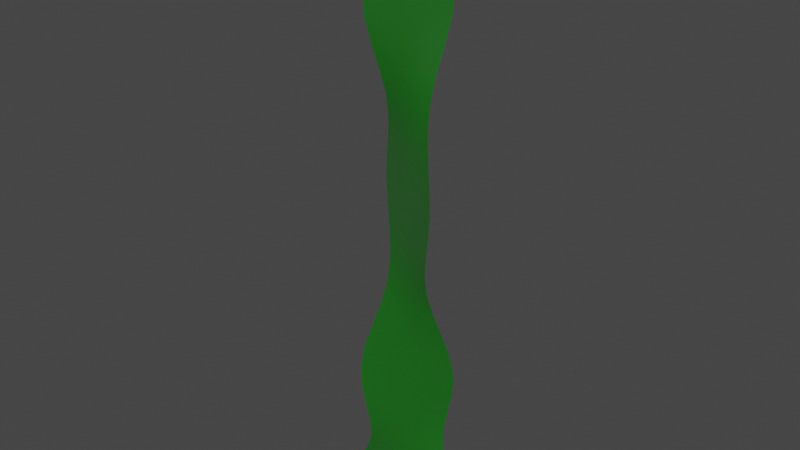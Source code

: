 # Source: seaweed.blend  (saved by Blender 3.0.42; exported with 4.5.12 LTS)
import bpy
from mathutils import Matrix  # noqa: F401  (used for matrix-valued properties, if any)

bpy.ops.wm.read_factory_settings(use_empty=True)
scene = bpy.context.scene
scene.name = 'Scene'

# ---- collections
col_collection = bpy.data.collections.new('Collection'); scene.collection.children.link(col_collection)

# ---- materials (node trees are filled in below, after node groups)
mat_seaweed = bpy.data.materials.new('Seaweed')
mat_seaweed.use_transparent_shadow = False

# ---- material node trees
mat_seaweed.use_nodes = True; mat_seaweed.node_tree.nodes.clear()
_N = mat_seaweed.node_tree.nodes; _L = mat_seaweed.node_tree.links
n0 = _N.new('ShaderNodeBsdfPrincipled'); n0.name = 'Principled BSDF'; n0.location = (10, 300)
n0.distribution = 'GGX'
n0.subsurface_method = 'RANDOM_WALK_SKIN'
n0.inputs[0].default_value = (0.0, 0.09463, 0.0001472, 1.0)
n0.inputs[3].default_value = 1.45
n0.inputs[27].default_value = (0.0, 0.0, 0.0, 1.0)
n0.inputs[28].default_value = 1.0
n1 = _N.new('ShaderNodeOutputMaterial'); n1.name = 'Material Output'; n1.location = (300, 300)
_L.new(n0.outputs[0], n1.inputs[0])
n1.is_active_output = True

# ---- world
world_world = bpy.data.worlds.new('World'); scene.world = world_world
world_world.use_nodes = True; world_world.node_tree.nodes.clear()
_N = world_world.node_tree.nodes; _L = world_world.node_tree.links
n0 = _N.new('ShaderNodeOutputWorld'); n0.name = 'World Output'; n0.location = (462, 300)
n1 = _N.new('ShaderNodeBackground'); n1.name = 'Background'; n1.location = (10, 300)
n1.inputs[0].default_value = (0.05088, 0.05088, 0.05088, 1.0)
n1.inputs[1].default_value = 4.0
n2 = _N.new('ShaderNodeMixShader'); n2.name = 'Mix Shader'; n2.location = (242, 260)
n3 = _N.new('ShaderNodeBackground'); n3.name = 'Background.001'; n3.location = (10, 183)
n3.inputs[0].default_value = (0.05088, 0.05088, 0.05088, 1.0)
n4 = _N.new('ShaderNodeLightPath'); n4.name = 'Light Path'; n4.location = (13, 63)
_L.new(n1.outputs[0], n2.inputs[1])
_L.new(n2.outputs[0], n0.inputs[0])
_L.new(n3.outputs[0], n2.inputs[2])
_L.new(n4.outputs[0], n2.inputs[0])
n0.is_active_output = True
world_world.color = (0.05088, 0.05088, 0.05088)
world_world.use_sun_shadow = False
world_world.sun_shadow_jitter_overblur = 0.0

# ---- meshes
me_seaweed = bpy.data.meshes.new('Seaweed')
me_seaweed.from_pydata([(-0.1274, -0.05478, -0.05353), (0.1333, 0.05268, -0.05013), (-0.1599, -0.0713, 0.2574), (0.1599, 0.0734, 0.271), (-0.03361, -0.007764, 1.967), (0.03299, 0.01273, 1.973), (0.09311, -0.003205, 0.6145), (0.1516, -0.06715, 0.966), (0.08769, 0.008801, 1.324), (0.1215, 0.08291, 1.693), (-0.124, -0.0724, 1.668), (-0.08833, -0.003809, 1.318), (-0.1516, 0.0703, 0.966), (-0.09311, 0.006357, 0.6111), (-0.1763, -0.01087, -0.2662), (0.2061, 0.007721, -0.2662), (-0.1532, -0.07547, 0.1741), (-0.1371, -0.07289, 0.09417), (-0.1242, -0.06539, 0.01815), (-0.06219, -0.02791, -0.05268), (0.002968, -0.001051, -0.05183), (0.06813, 0.02581, -0.05098), (0.1267, 0.06424, 0.02458), (0.1378, 0.07289, 0.1039), (0.1533, 0.07662, 0.1865), (0.07997, 0.03723, 0.2676), (-2.328e-10, 0.001051, 0.2642), (-0.07997, -0.03512, 0.2608), (0.01446, 0.00459, 2.002), (-7.902e-05, 0.001806, 2.011), (-0.01474, -0.0006323, 1.999), (0.1101, 0.07285, 1.779), (0.08704, 0.05324, 1.856), (0.0592, 0.03104, 1.922), (-0.1037, -0.01823, 0.5214), (-0.1259, -0.04082, 0.4319), (-0.1484, -0.05924, 0.3436), (0.1484, 0.06195, 0.3561), (0.1259, 0.04384, 0.4417), (0.1037, 0.02136, 0.5278), (0.1015, -0.02742, 0.7018), (0.1216, -0.04826, 0.7896), (0.142, -0.06256, 0.8777), (0.1429, -0.05989, 1.054), (0.1224, -0.04279, 1.143), (0.1006, -0.01888, 1.233), (0.09081, 0.037, 1.417), (0.1038, 0.06162, 1.511), (0.1171, 0.07836, 1.603), (-0.06039, -0.02441, 1.911), (-0.08886, -0.0448, 1.839), (-0.1124, -0.06294, 1.756), (-0.1195, -0.06845, 1.58), (-0.1056, -0.05318, 1.493), (-0.092, -0.03037, 1.406), (-0.1008, 0.02281, 1.23), (-0.1225, 0.04617, 1.142), (-0.1429, 0.06307, 1.054), (-0.142, 0.06572, 0.8777), (-0.1216, 0.05142, 0.7892), (-0.1015, 0.03057, 0.7004), (0.04656, -0.0008142, 0.6137), (-2.328e-10, 0.001576, 0.6128), (-0.04656, 0.003967, 0.612), (0.07582, -0.03279, 0.966), (0.0, 0.001576, 0.966), (-0.07582, 0.03594, 0.966), (0.04369, 0.005649, 1.323), (-0.0003161, 0.002496, 1.321), (-0.04432, -0.0006566, 1.32), (0.06011, 0.04408, 1.687), (-0.001264, 0.005255, 1.681), (-0.06263, -0.03357, 1.675), (-0.09385, -0.005413, -0.288), (0.01707, -0.001576, -0.2955), (0.1269, 0.002261, -0.288), (-0.1533, -0.04276, -0.1201), (-0.185, -0.03066, -0.1793), (-0.1995, -0.01967, -0.2287), (0.2238, 0.01654, -0.2286), (0.2028, 0.02764, -0.1789), (0.1646, 0.04005, -0.1186), (-0.06148, -0.03298, 0.01976), (0.001252, -0.0005747, 0.02136), (0.06398, 0.03183, 0.02297), (-0.06836, -0.03645, 0.09661), (0.000371, 1.048e-09, 0.09906), (0.0691, 0.03645, 0.1015), (-0.0766, -0.03745, 0.1772), (4.638e-05, 0.0005747, 0.1803), (0.07669, 0.0386, 0.1834), (-0.05678, -0.029, 1.762), (-0.001157, 0.004944, 1.768), (0.05446, 0.03889, 1.773), (-0.04487, -0.02034, 1.846), (-0.0008824, 0.004144, 1.852), (0.04309, 0.02868, 1.855), (-0.03018, -0.01043, 1.925), (-0.0005054, 0.003047, 1.933), (0.02912, 0.01669, 1.931), (-0.07421, -0.02895, 0.3467), (-1.397e-09, 0.001355, 0.3499), (0.07421, 0.03165, 0.353), (-0.06297, -0.01966, 0.4344), (-2.328e-09, 0.001511, 0.4368), (0.06297, 0.02268, 0.4393), (-0.05187, -0.008329, 0.523), (-4.657e-10, 0.001568, 0.5246), (0.05187, 0.01147, 0.5262), (-0.05077, 0.01607, 0.7008), (-9.313e-10, 0.001576, 0.7011), (0.05077, -0.01292, 0.7015), (-0.06078, 0.0265, 0.7893), (-4.657e-10, 0.001576, 0.7894), (0.06078, -0.02334, 0.7895), (-0.071, 0.03365, 0.8777), (0.0, 0.001576, 0.8777), (0.071, -0.03049, 0.8777), (-0.07143, 0.03233, 1.054), (-4.938e-06, 0.001591, 1.054), (0.07142, -0.02915, 1.054), (-0.06125, 0.02393, 1.143), (-3.951e-05, 0.001691, 1.143), (0.06117, -0.02055, 1.143), (-0.05048, 0.01238, 1.231), (-0.0001333, 0.001964, 1.232), (0.05022, -0.008456, 1.232), (-0.0463, -0.01353, 1.409), (-0.0005976, 0.003315, 1.411), (0.04511, 0.02016, 1.414), (-0.05325, -0.02448, 1.497), (-0.0009087, 0.00422, 1.502), (0.05143, 0.03292, 1.506), (-0.06031, -0.03175, 1.586), (-0.001161, 0.004953, 1.592), (0.05799, 0.04166, 1.597), (0.08516, 0.01935, -0.1193), (0.005689, -0.001355, -0.1198), (-0.0738, -0.02206, -0.12), (0.106, 0.01306, -0.1813), (0.009152, -0.001511, -0.1824), (-0.08788, -0.01608, -0.1815), (0.1204, 0.007386, -0.2368), (0.01302, -0.001568, -0.2402), (-0.09484, -0.01052, -0.2368)], [], [(82, 83, 86, 85), (83, 84, 87, 86), (85, 86, 89, 88), (86, 87, 90, 89), (0, 19, 82, 18), (19, 20, 83, 82), (20, 21, 84, 83), (21, 1, 22, 84), (84, 22, 23, 87), (87, 23, 24, 90), (90, 24, 3, 25), (89, 90, 25, 26), (88, 89, 26, 27), (16, 88, 27, 2), (17, 85, 88, 16), (18, 82, 85, 17), (91, 92, 95, 94), (92, 93, 96, 95), (94, 95, 98, 97), (95, 96, 99, 98), (10, 72, 91, 51), (72, 71, 92, 91), (71, 70, 93, 92), (70, 9, 31, 93), (93, 31, 32, 96), (96, 32, 33, 99), (99, 33, 5, 28), (98, 99, 28, 29), (97, 98, 29, 30), (49, 97, 30, 4), (50, 94, 97, 49), (51, 91, 94, 50), (100, 101, 104, 103), (101, 102, 105, 104), (103, 104, 107, 106), (104, 105, 108, 107), (2, 27, 100, 36), (27, 26, 101, 100), (26, 25, 102, 101), (25, 3, 37, 102), (102, 37, 38, 105), (105, 38, 39, 108), (108, 39, 6, 61), (107, 108, 61, 62), (106, 107, 62, 63), (34, 106, 63, 13), (35, 103, 106, 34), (36, 100, 103, 35), (109, 110, 113, 112), (110, 111, 114, 113), (112, 113, 116, 115), (113, 114, 117, 116), (13, 63, 109, 60), (63, 62, 110, 109), (62, 61, 111, 110), (61, 6, 40, 111), (111, 40, 41, 114), (114, 41, 42, 117), (117, 42, 7, 64), (116, 117, 64, 65), (115, 116, 65, 66), (58, 115, 66, 12), (59, 112, 115, 58), (60, 109, 112, 59), (118, 119, 122, 121), (119, 120, 123, 122), (121, 122, 125, 124), (122, 123, 126, 125), (12, 66, 118, 57), (66, 65, 119, 118), (65, 64, 120, 119), (64, 7, 43, 120), (120, 43, 44, 123), (123, 44, 45, 126), (126, 45, 8, 67), (125, 126, 67, 68), (124, 125, 68, 69), (55, 124, 69, 11), (56, 121, 124, 55), (57, 118, 121, 56), (127, 128, 131, 130), (128, 129, 132, 131), (130, 131, 134, 133), (131, 132, 135, 134), (11, 69, 127, 54), (69, 68, 128, 127), (68, 67, 129, 128), (67, 8, 46, 129), (129, 46, 47, 132), (132, 47, 48, 135), (135, 48, 9, 70), (134, 135, 70, 71), (133, 134, 71, 72), (52, 133, 72, 10), (53, 130, 133, 52), (54, 127, 130, 53), (136, 137, 140, 139), (137, 138, 141, 140), (139, 140, 143, 142), (140, 141, 144, 143), (1, 21, 136, 81), (21, 20, 137, 136), (20, 19, 138, 137), (19, 0, 76, 138), (138, 76, 77, 141), (141, 77, 78, 144), (144, 78, 14, 73), (143, 144, 73, 74), (142, 143, 74, 75), (79, 142, 75, 15), (80, 139, 142, 79), (81, 136, 139, 80)])
me_seaweed.polygons.foreach_set('use_smooth', [True] * 112)
_uv = me_seaweed.uv_layers.new(name='UVMap')
_uv.uv.foreach_set('vector', [0.25, 0.2849, 0.5, 0.2986, 0.5, 0.5, 0.25, 0.5, 0.5, 0.2986, 0.75, 0.2849, 0.75, 0.5, 0.5, 0.5, 0.25, 0.5, 0.5, 0.5, 0.5, 0.7014, 0.25, 0.7151, 0.5, 0.5, 0.75, 0.5, 0.75, 0.7151, 0.5, 0.7014, 0.0, 0.0, 0.25, 0.1146, 0.25, 0.2849, 0.0, 0.25, 0.25, 0.1146, 0.5, 0.1389, 0.5, 0.2986, 0.25, 0.2849, 0.5, 0.1389, 0.75, 0.1146, 0.75, 0.2849, 0.5, 0.2986, 0.75, 0.1146, 1.0, 0.0, 1.0, 0.25, 0.75, 0.2849, 0.75, 0.2849, 1.0, 0.25, 1.0, 0.5, 0.75, 0.5, 0.75, 0.5, 1.0, 0.5, 1.0, 0.75, 0.75, 0.7151, 0.75, 0.7151, 1.0, 0.75, 1.0, 1.0, 0.75, 0.8854, 0.5, 0.7014, 0.75, 0.7151, 0.75, 0.8854, 0.5, 0.8611, 0.25, 0.7151, 0.5, 0.7014, 0.5, 0.8611, 0.25, 0.8854, 0.0, 0.75, 0.25, 0.7151, 0.25, 0.8854, 0.0, 1.0, 0.0, 0.5, 0.25, 0.5, 0.25, 0.7151, 0.0, 0.75, 0.0, 0.25, 0.25, 0.2849, 0.25, 0.5, 0.0, 0.5, 0.25, 1.0, 0.5, 1.0, 0.5, 1.0, 0.25, 1.0, 0.5, 1.0, 0.75, 1.0, 0.75, 1.0, 0.5, 1.0, 0.25, 1.0, 0.5, 1.0, 0.5, 1.0, 0.25, 1.0, 0.5, 1.0, 0.75, 1.0, 0.75, 1.0, 0.5, 1.0, 0.0, 1.0, 0.25, 1.0, 0.25, 1.0, 0.0, 1.0, 0.25, 1.0, 0.5, 1.0, 0.5, 1.0, 0.25, 1.0, 0.5, 1.0, 0.75, 1.0, 0.75, 1.0, 0.5, 1.0, 0.75, 1.0, 1.0, 1.0, 1.0, 1.0, 0.75, 1.0, 0.75, 1.0, 1.0, 1.0, 1.0, 1.0, 0.75, 1.0, 0.75, 1.0, 1.0, 1.0, 1.0, 1.0, 0.75, 1.0, 0.75, 1.0, 1.0, 1.0, 1.0, 1.0, 0.75, 1.0, 0.5, 1.0, 0.75, 1.0, 0.75, 1.0, 0.5, 1.0, 0.25, 1.0, 0.5, 1.0, 0.5, 1.0, 0.25, 1.0, 0.0, 1.0, 0.25, 1.0, 0.25, 1.0, 0.0, 1.0, 0.0, 1.0, 0.25, 1.0, 0.25, 1.0, 0.0, 1.0, 0.0, 1.0, 0.25, 1.0, 0.25, 1.0, 0.0, 1.0, 0.25, 0.9639, 0.5, 0.9497, 0.5, 0.9861, 0.25, 0.9905, 0.5, 0.9497, 0.75, 0.9639, 0.75, 0.9905, 0.5, 0.9861, 0.25, 0.9905, 0.5, 0.9861, 0.5, 0.9983, 0.25, 0.9988, 0.5, 0.9861, 0.75, 0.9905, 0.75, 0.9988, 0.5, 0.9983, 0.0, 1.0, 0.25, 0.8854, 0.25, 0.9639, 0.0, 1.0, 0.25, 0.8854, 0.5, 0.8611, 0.5, 0.9497, 0.25, 0.9639, 0.5, 0.8611, 0.75, 0.8854, 0.75, 0.9639, 0.5, 0.9497, 0.75, 0.8854, 1.0, 1.0, 1.0, 1.0, 0.75, 0.9639, 0.75, 0.9639, 1.0, 1.0, 1.0, 1.0, 0.75, 0.9905, 0.75, 0.9905, 1.0, 1.0, 1.0, 1.0, 0.75, 0.9988, 0.75, 0.9988, 1.0, 1.0, 1.0, 1.0, 0.75, 1.0, 0.5, 0.9983, 0.75, 0.9988, 0.75, 1.0, 0.5, 1.0, 0.25, 0.9988, 0.5, 0.9983, 0.5, 1.0, 0.25, 1.0, 0.0, 1.0, 0.25, 0.9988, 0.25, 1.0, 0.0, 1.0, 0.0, 1.0, 0.25, 0.9905, 0.25, 0.9988, 0.0, 1.0, 0.0, 1.0, 0.25, 0.9639, 0.25, 0.9905, 0.0, 1.0, 0.25, 1.0, 0.5, 1.0, 0.5, 1.0, 0.25, 1.0, 0.5, 1.0, 0.75, 1.0, 0.75, 1.0, 0.5, 1.0, 0.25, 1.0, 0.5, 1.0, 0.5, 1.0, 0.25, 1.0, 0.5, 1.0, 0.75, 1.0, 0.75, 1.0, 0.5, 1.0, 0.0, 1.0, 0.25, 1.0, 0.25, 1.0, 0.0, 1.0, 0.25, 1.0, 0.5, 1.0, 0.5, 1.0, 0.25, 1.0, 0.5, 1.0, 0.75, 1.0, 0.75, 1.0, 0.5, 1.0, 0.75, 1.0, 1.0, 1.0, 1.0, 1.0, 0.75, 1.0, 0.75, 1.0, 1.0, 1.0, 1.0, 1.0, 0.75, 1.0, 0.75, 1.0, 1.0, 1.0, 1.0, 1.0, 0.75, 1.0, 0.75, 1.0, 1.0, 1.0, 1.0, 1.0, 0.75, 1.0, 0.5, 1.0, 0.75, 1.0, 0.75, 1.0, 0.5, 1.0, 0.25, 1.0, 0.5, 1.0, 0.5, 1.0, 0.25, 1.0, 0.0, 1.0, 0.25, 1.0, 0.25, 1.0, 0.0, 1.0, 0.0, 1.0, 0.25, 1.0, 0.25, 1.0, 0.0, 1.0, 0.0, 1.0, 0.25, 1.0, 0.25, 1.0, 0.0, 1.0, 0.25, 1.0, 0.5, 1.0, 0.5, 1.0, 0.25, 1.0, 0.5, 1.0, 0.75, 1.0, 0.75, 1.0, 0.5, 1.0, 0.25, 1.0, 0.5, 1.0, 0.5, 1.0, 0.25, 1.0, 0.5, 1.0, 0.75, 1.0, 0.75, 1.0, 0.5, 1.0, 0.0, 1.0, 0.25, 1.0, 0.25, 1.0, 0.0, 1.0, 0.25, 1.0, 0.5, 1.0, 0.5, 1.0, 0.25, 1.0, 0.5, 1.0, 0.75, 1.0, 0.75, 1.0, 0.5, 1.0, 0.75, 1.0, 1.0, 1.0, 1.0, 1.0, 0.75, 1.0, 0.75, 1.0, 1.0, 1.0, 1.0, 1.0, 0.75, 1.0, 0.75, 1.0, 1.0, 1.0, 1.0, 1.0, 0.75, 1.0, 0.75, 1.0, 1.0, 1.0, 1.0, 1.0, 0.75, 1.0, 0.5, 1.0, 0.75, 1.0, 0.75, 1.0, 0.5, 1.0, 0.25, 1.0, 0.5, 1.0, 0.5, 1.0, 0.25, 1.0, 0.0, 1.0, 0.25, 1.0, 0.25, 1.0, 0.0, 1.0, 0.0, 1.0, 0.25, 1.0, 0.25, 1.0, 0.0, 1.0, 0.0, 1.0, 0.25, 1.0, 0.25, 1.0, 0.0, 1.0, 0.25, 1.0, 0.5, 1.0, 0.5, 1.0, 0.25, 1.0, 0.5, 1.0, 0.75, 1.0, 0.75, 1.0, 0.5, 1.0, 0.25, 1.0, 0.5, 1.0, 0.5, 1.0, 0.25, 1.0, 0.5, 1.0, 0.75, 1.0, 0.75, 1.0, 0.5, 1.0, 0.0, 1.0, 0.25, 1.0, 0.25, 1.0, 0.0, 1.0, 0.25, 1.0, 0.5, 1.0, 0.5, 1.0, 0.25, 1.0, 0.5, 1.0, 0.75, 1.0, 0.75, 1.0, 0.5, 1.0, 0.75, 1.0, 1.0, 1.0, 1.0, 1.0, 0.75, 1.0, 0.75, 1.0, 1.0, 1.0, 1.0, 1.0, 0.75, 1.0, 0.75, 1.0, 1.0, 1.0, 1.0, 1.0, 0.75, 1.0, 0.75, 1.0, 1.0, 1.0, 1.0, 1.0, 0.75, 1.0, 0.5, 1.0, 0.75, 1.0, 0.75, 1.0, 0.5, 1.0, 0.25, 1.0, 0.5, 1.0, 0.5, 1.0, 0.25, 1.0, 0.0, 1.0, 0.25, 1.0, 0.25, 1.0, 0.0, 1.0, 0.0, 1.0, 0.25, 1.0, 0.25, 1.0, 0.0, 1.0, 0.0, 1.0, 0.25, 1.0, 0.25, 1.0, 0.0, 1.0, 0.75, 0.03613, 0.5, 0.05035, 0.5, 0.01389, 0.75, 0.009549, 0.5, 0.05035, 0.25, 0.03613, 0.25, 0.009549, 0.5, 0.01389, 0.75, 0.009549, 0.5, 0.01389, 0.5, 0.001736, 0.75, 0.001194, 0.5, 0.01389, 0.25, 0.009549, 0.25, 0.001194, 0.5, 0.001736, 1.0, 0.0, 0.75, 0.1146, 0.75, 0.03613, 1.0, 0.0, 0.75, 0.1146, 0.5, 0.1389, 0.5, 0.05035, 0.75, 0.03613, 0.5, 0.1389, 0.25, 0.1146, 0.25, 0.03613, 0.5, 0.05035, 0.25, 0.1146, 0.0, 0.0, 0.0, 0.0, 0.25, 0.03613, 0.25, 0.03613, 0.0, 0.0, 0.0, 0.0, 0.25, 0.009549, 0.25, 0.009549, 0.0, 0.0, 0.0, 0.0, 0.25, 0.001194, 0.25, 0.001194, 0.0, 0.0, 0.0, 0.0, 0.25, 0.0, 0.5, 0.001736, 0.25, 0.001194, 0.25, 0.0, 0.5, 0.0, 0.75, 0.001194, 0.5, 0.001736, 0.5, 0.0, 0.75, 0.0, 1.0, 0.0, 0.75, 0.001194, 0.75, 0.0, 1.0, 0.0, 1.0, 0.0, 0.75, 0.009549, 0.75, 0.001194, 1.0, 0.0, 1.0, 0.0, 0.75, 0.03613, 0.75, 0.009549, 1.0, 0.0])
me_seaweed.materials.append(mat_seaweed)
me_seaweed.use_remesh_fix_poles = True
me_seaweed.use_remesh_preserve_attributes = False
me_seaweed.update()
arm_seaweedarm = bpy.data.armatures.new('SeaweedArm')  # bones are not reproduced

# ---- objects
ob_seaweed = bpy.data.objects.new('Seaweed', me_seaweed)
ob_seaweedarm = bpy.data.objects.new('SeaweedArm', arm_seaweedarm)

# ---- transforms, parenting, visibility, modifiers, constraints
ob_seaweed.parent = ob_seaweedarm
ob_seaweed.location = (0.0, 0.0, 0.169)
_vg = ob_seaweed.vertex_groups.new(name='Weed1')
for _i, _w in zip([0, 1, 2, 3, 6, 13, 14, 15, 16, 17, 18, 19, 20, 21, 22, 23, 24, 25, 26, 27, 34, 35, 36, 37, 38, 39, 61, 62, 63, 73, 74, 75, 76, 77, 78, 79, 80, 81, 82, 83, 84, 85, 86, 87, 88, 89, 90, 100, 101, 102, 103, 104, 105, 106, 107, 108, 136, 137, 138, 139, 140, 141, 142, 143, 144], [0.9081, 0.934, 0.4049, 0.3677, 0.0128, 0.02936, 0.9626, 0.975, 0.5924, 0.7384, 0.8437, 0.9199, 0.9331, 0.9391, 0.8804, 0.7888, 0.6334, 0.3326, 0.3438, 0.374, 0.08668, 0.1612, 0.2659, 0.2125, 0.1175, 0.06236, 0.01102, 0.01252, 0.01873, 0.9709, 0.9773, 0.977, 0.9402, 0.9536, 0.9589, 0.974, 0.9711, 0.9613, 0.867, 0.8883, 0.897, 0.7765, 0.8082, 0.8197, 0.6271, 0.6565, 0.6679, 0.2224, 0.188, 0.1789, 0.1284, 0.1063, 0.1012, 0.06977, 0.05968, 0.05731, 0.9616, 0.9578, 0.9481, 0.9723, 0.9704, 0.962, 0.9765, 0.9761, 0.9685]): _vg.add([_i], _w, 'REPLACE')
_vg = ob_seaweed.vertex_groups.new(name='Weed2')
for _i, _w in zip([0, 1, 2, 3, 6, 7, 13, 14, 16, 17, 18, 19, 20, 21, 22, 23, 24, 25, 26, 27, 34, 35, 36, 37, 38, 39, 40, 41, 42, 58, 59, 60, 61, 62, 63, 64, 73, 76, 77, 78, 80, 81, 82, 83, 84, 85, 86, 87, 88, 89, 90, 100, 101, 102, 103, 104, 105, 106, 107, 108, 109, 110, 111, 112, 113, 114, 115, 116, 117, 136, 137, 138, 139, 140, 141, 144], [0.08713, 0.06319, 0.5573, 0.6074, 0.4339, 0.0269, 0.5645, 0.02111, 0.3837, 0.2471, 0.148, 0.0761, 0.06371, 0.05816, 0.1147, 0.2028, 0.3522, 0.644, 0.6295, 0.5932, 0.716, 0.7349, 0.6737, 0.7416, 0.7862, 0.7102, 0.2279, 0.1216, 0.06838, 0.03932, 0.09956, 0.2406, 0.4554, 0.5385, 0.5673, 0.01043, 0.005389, 0.05677, 0.03817, 0.02802, 0.005233, 0.02407, 0.1262, 0.1065, 0.09857, 0.212, 0.1831, 0.1729, 0.3535, 0.3285, 0.3194, 0.7209, 0.7616, 0.7746, 0.7681, 0.7931, 0.7995, 0.7292, 0.7318, 0.7201, 0.2438, 0.2414, 0.2329, 0.1062, 0.1131, 0.1193, 0.04339, 0.05341, 0.06231, 0.02339, 0.03044, 0.04859, 0.002859, 0.006322, 0.02211, 0.009839]): _vg.add([_i], _w, 'REPLACE')
_vg = ob_seaweed.vertex_groups.new(name='Weed3')
for _i, _w in zip([2, 6, 7, 8, 11, 12, 13, 27, 34, 35, 36, 37, 38, 39, 40, 41, 42, 43, 44, 45, 55, 56, 57, 58, 59, 60, 61, 62, 63, 64, 65, 66, 67, 68, 69, 100, 101, 102, 103, 104, 105, 106, 107, 108, 109, 110, 111, 112, 113, 114, 115, 116, 117, 118, 119, 120, 121, 122, 123, 124, 125, 126], [0.01822, 0.4828, 0.4695, 0.03316, 0.04151, 0.4728, 0.3557, 0.009243, 0.1778, 0.09376, 0.05446, 0.03319, 0.08713, 0.2059, 0.6467, 0.6714, 0.6041, 0.3138, 0.1861, 0.0943, 0.08919, 0.1588, 0.2733, 0.6635, 0.737, 0.6619, 0.4689, 0.3895, 0.3591, 0.4723, 0.4777, 0.4796, 0.02935, 0.02834, 0.03212, 0.05116, 0.04128, 0.03407, 0.09341, 0.09096, 0.08989, 0.1815, 0.1887, 0.2018, 0.6655, 0.6649, 0.661, 0.7505, 0.7376, 0.7071, 0.6984, 0.6841, 0.6456, 0.2429, 0.2478, 0.2748, 0.135, 0.1361, 0.1554, 0.07681, 0.07535, 0.0822]): _vg.add([_i], _w, 'REPLACE')
_vg = ob_seaweed.vertex_groups.new(name='Weed4')
for _i, _w in zip([6, 7, 8, 9, 10, 11, 12, 13, 40, 41, 42, 43, 44, 45, 46, 47, 48, 51, 52, 53, 54, 55, 56, 57, 58, 59, 60, 61, 62, 63, 64, 65, 66, 67, 68, 69, 70, 71, 72, 91, 109, 110, 111, 112, 113, 114, 115, 116, 117, 118, 119, 120, 121, 122, 123, 124, 125, 126, 127, 128, 129, 130, 131, 132, 133, 134, 135], [0.05001, 0.4666, 0.5826, 0.01116, 0.05294, 0.5547, 0.4892, 0.02752, 0.1054, 0.1907, 0.309, 0.6201, 0.721, 0.731, 0.2538, 0.113, 0.055, 0.01853, 0.08578, 0.1509, 0.2914, 0.7345, 0.7555, 0.677, 0.2797, 0.1518, 0.07879, 0.03699, 0.02859, 0.02582, 0.4761, 0.4833, 0.4875, 0.6036, 0.608, 0.5931, 0.009827, 0.02261, 0.04078, 0.00677, 0.07256, 0.0756, 0.08719, 0.1319, 0.137, 0.1593, 0.2441, 0.2504, 0.2768, 0.7108, 0.7016, 0.6658, 0.7813, 0.7774, 0.7525, 0.751, 0.7538, 0.7438, 0.2878, 0.2773, 0.264, 0.1455, 0.1319, 0.1187, 0.07845, 0.06641, 0.05642]): _vg.add([_i], _w, 'REPLACE')
_vg = ob_seaweed.vertex_groups.new(name='Weed5')
for _i, _w in zip([4, 5, 8, 9, 10, 11, 28, 29, 30, 31, 32, 33, 43, 44, 45, 46, 47, 48, 49, 50, 51, 52, 53, 54, 55, 56, 57, 67, 68, 69, 70, 71, 72, 91, 92, 93, 94, 95, 96, 97, 98, 99, 118, 119, 120, 121, 122, 123, 124, 125, 126, 127, 128, 129, 130, 131, 132, 133, 134, 135], [0.9798, 0.9812, 0.3732, 0.9671, 0.943, 0.397, 0.9807, 0.9803, 0.9801, 0.9783, 0.9821, 0.9826, 0.03393, 0.0799, 0.1686, 0.7274, 0.8786, 0.9409, 0.9794, 0.9745, 0.9631, 0.9077, 0.8375, 0.6856, 0.1717, 0.07805, 0.02429, 0.3544, 0.3506, 0.3636, 0.9679, 0.961, 0.9512, 0.9695, 0.9755, 0.9791, 0.978, 0.9808, 0.9822, 0.9808, 0.9816, 0.9821, 0.02002, 0.0243, 0.03213, 0.07686, 0.07872, 0.08207, 0.168, 0.1665, 0.1689, 0.6905, 0.7025, 0.7169, 0.8435, 0.8583, 0.8726, 0.9156, 0.9286, 0.9394]): _vg.add([_i], _w, 'REPLACE')
_m = ob_seaweed.modifiers.new('Armature', 'ARMATURE')
_m.object = ob_seaweedarm
ob_seaweedarm.location = (0.0, 0.0, 0.0)

# ---- collection membership
col_collection.objects.link(ob_seaweed)
col_collection.objects.link(ob_seaweedarm)

# ---- scene / render settings (as saved in the file)
scene.frame_start = 0; scene.frame_end = 47; scene.frame_set(0)
scene.render.engine = 'BLENDER_EEVEE_NEXT'
scene.cycles.sampling_pattern = 'TABULATED_SOBOL'
scene.cycles.use_light_tree = False
scene.view_settings.view_transform = 'Filmic'
bpy.context.view_layer.update()

# ---- added for rendering (the .blend has no active camera and no usable light): camera, sun
cam_auto = bpy.data.cameras.new('AutoCamera')
cam_auto.lens = 50.0
cam_auto.sensor_width = 36.0
cam_auto.clip_end = 1000.0
ob_auto_camera = bpy.data.objects.new('AutoCamera', cam_auto)
scene.collection.objects.link(ob_auto_camera)
ob_auto_camera.location = (2.14461, -2.61092, 2.76007)
ob_auto_camera.rotation_euler = (1.09748, -7.21219e-08, 0.694738)
scene.camera = ob_auto_camera
light_auto_sun = bpy.data.lights.new('AutoSun', 'SUN')
light_auto_sun.energy = 3.0
light_auto_sun.angle = 0.0523599
ob_auto_sun = bpy.data.objects.new('AutoSun', light_auto_sun)
scene.collection.objects.link(ob_auto_sun)
ob_auto_sun.rotation_euler = (0.872665, 0.174533, 0.523599)
bpy.context.view_layer.update()
